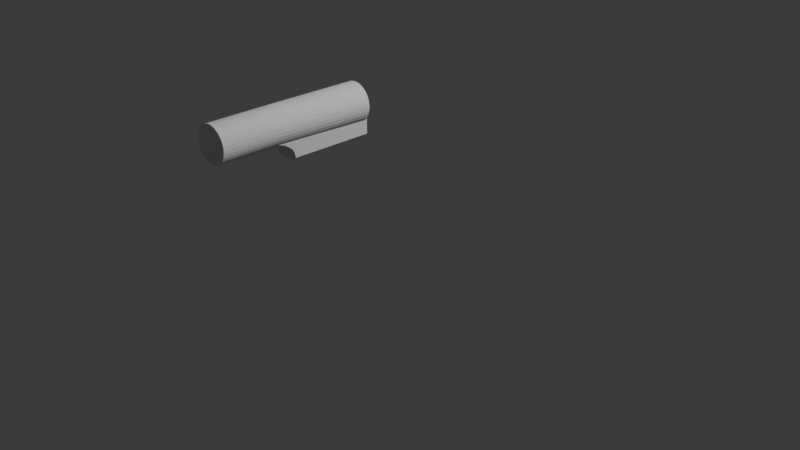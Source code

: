 # Source: Revolver.blend  (saved by Blender 4.1.24; exported with 4.5.12 LTS)
import bpy
from mathutils import Matrix  # noqa: F401  (used for matrix-valued properties, if any)

bpy.ops.wm.read_factory_settings(use_empty=True)
scene = bpy.context.scene
scene.name = 'Scene'

# ---- collections
col_collection = bpy.data.collections.new('Collection'); scene.collection.children.link(col_collection)

# ---- world
world_world = bpy.data.worlds.new('World'); scene.world = world_world
world_world.use_nodes = True; world_world.node_tree.nodes.clear()
_N = world_world.node_tree.nodes; _L = world_world.node_tree.links
n0 = _N.new('ShaderNodeOutputWorld'); n0.name = 'World Output'; n0.location = (300, 300)
n1 = _N.new('ShaderNodeBackground'); n1.name = 'Background'; n1.location = (10, 300)
n1.inputs[0].default_value = (0.05088, 0.05088, 0.05088, 1.0)
_L.new(n1.outputs[0], n0.inputs[0])
n0.is_active_output = True
world_world.color = (0.05088, 0.05088, 0.05088)
world_world.use_sun_shadow = False
world_world.sun_shadow_jitter_overblur = 0.0

# ---- cameras
cam_camera = bpy.data.cameras.new('Camera')
cam_camera.clip_end = 100.0
cam_camera.ortho_scale = 7.314

# ---- lights
light_light = bpy.data.lights.new('Light', 'POINT')
light_light.transmission_factor = 0.0
light_light.energy = 1000.0
light_light.shadow_soft_size = 0.1
light_light.shadow_maximum_resolution = 0.006
light_light.use_absolute_resolution = True

# ---- meshes
me_cylinder = bpy.data.meshes.new('Cylinder')
me_cylinder.from_pydata([(0.0, 1.0, -2.248), (0.0, 1.0, 1.0), (0.1951, 0.9808, -2.248), (0.1951, 0.9808, 1.0), (0.3827, 0.9239, -2.248), (0.3827, 0.9239, 1.0), (0.5556, 0.8315, -2.248), (0.5556, 0.8315, 1.0), (0.7071, 0.7071, -2.248), (0.7071, 0.7071, 1.0), (0.8315, 0.5556, -2.248), (0.8315, 0.5556, 1.0), (0.9239, 0.3827, -2.248), (0.9239, 0.3827, 1.0), (0.9808, 0.1951, -2.248), (0.9808, 0.1951, 1.0), (1.0, -5.455e-08, -2.248), (1.0, 0.0, 1.0), (0.9808, -0.1951, -2.248), (0.9808, -0.1951, 1.0), (0.9239, -0.3827, -2.248), (0.9239, -0.3827, 1.0), (0.8315, -0.5556, -2.248), (0.8315, -0.5556, 1.0), (0.7071, -0.7071, -2.248), (0.7071, -0.7071, 1.0), (0.5556, -0.8315, -2.248), (0.5556, -0.8315, 1.0), (0.3827, -0.9239, -2.248), (0.3827, -0.9239, 1.0), (0.1951, -0.9808, -2.248), (0.1951, -0.9808, 1.0), (0.0, -1.0, -2.248), (0.0, -1.0, 1.0), (-0.1951, -0.9808, -2.248), (-0.1951, -0.9808, 1.0), (-0.3827, -0.9239, -2.248), (-0.3827, -0.9239, 1.0), (-0.5556, -0.8315, -2.248), (-0.5556, -0.8315, 1.0), (-0.7071, -0.7071, -2.248), (-0.7071, -0.7071, 1.0), (-0.8315, -0.5556, -2.248), (-0.8315, -0.5556, 1.0), (-0.9239, -0.3827, -2.248), (-0.9239, -0.3827, 1.0), (-0.9808, -0.1951, -2.248), (-0.9808, -0.1951, 1.0), (-1.0, -5.455e-08, -2.248), (-1.0, 0.0, 1.0), (-0.9808, 0.1951, -2.248), (-0.9808, 0.1951, 1.0), (-0.9239, 0.3827, -2.248), (-0.9239, 0.3827, 1.0), (-0.8315, 0.5556, -2.248), (-0.8315, 0.5556, 1.0), (-0.7071, 0.7071, -2.248), (-0.7071, 0.7071, 1.0), (-0.5556, 0.8315, -2.248), (-0.5556, 0.8315, 1.0), (-0.3827, 0.9239, -2.248), (-0.3827, 0.9239, 1.0), (-0.1951, 0.9808, -2.248), (-0.1951, 0.9808, 1.0), (-4.015e-10, 0.9592, -7.644), (0.204, 0.9388, -7.644), (0.4002, 0.8784, -7.644), (0.581, 0.7805, -7.644), (0.7395, 0.6486, -7.644), (0.8696, 0.4879, -7.644), (0.9662, 0.3046, -7.644), (1.026, 0.1057, -7.644), (1.046, -0.1012, -7.644), (1.026, -0.308, -7.644), (0.9662, -0.507, -7.644), (0.8696, -0.6903, -7.644), (0.7395, -0.851, -7.644), (0.581, -0.9828, -7.644), (0.4002, -1.081, -7.644), (0.204, -1.141, -7.644), (-4.015e-10, -1.162, -7.644), (-0.204, -1.141, -7.644), (-0.4002, -1.081, -7.644), (-0.581, -0.9828, -7.644), (-0.7395, -0.851, -7.644), (-0.8696, -0.6903, -7.644), (-0.9662, -0.507, -7.644), (-1.026, -0.308, -7.644), (-1.046, -0.1012, -7.644), (-1.026, 0.1057, -7.644), (-0.9662, 0.3046, -7.644), (-0.8696, 0.4879, -7.644), (-0.7395, 0.6486, -7.644), (-0.581, 0.7805, -7.644), (-0.4002, 0.8784, -7.644), (-0.204, 0.9388, -7.644), (0.7071, -0.8146, -2.585), (0.5556, -0.9389, -2.585), (0.3827, -1.031, -2.585), (0.1951, -1.088, -2.585), (2.496e-18, -1.107, -2.585), (-0.1951, -1.088, -2.585), (-0.3827, -1.031, -2.585), (-0.5556, -0.9389, -2.585), (-0.7071, -0.8146, -2.585), (0.7071, -0.9934, -2.861), (0.5556, -1.118, -2.861), (0.3827, -1.21, -2.861), (0.1951, -1.267, -2.861), (-3.721e-17, -1.286, -2.861), (-0.1951, -1.267, -2.861), (-0.3827, -1.21, -2.861), (-0.5556, -1.118, -2.861), (-0.7071, -0.9934, -2.861), (0.7071, -1.153, -3.053), (0.5556, -1.278, -3.053), (0.3827, -1.37, -3.053), (0.1951, -1.427, -3.053), (-7.274e-17, -1.446, -3.053), (-0.1951, -1.427, -3.053), (-0.3827, -1.37, -3.053), (-0.5556, -1.278, -3.053), (-0.7071, -1.153, -3.053), (0.7071, -1.32, -3.15), (0.5556, -1.444, -3.15), (0.3827, -1.536, -3.15), (0.1951, -1.593, -3.15), (-1.097e-16, -1.613, -3.15), (-0.1951, -1.593, -3.15), (-0.3827, -1.536, -3.15), (-0.5556, -1.444, -3.15), (-0.7071, -1.32, -3.15), (0.7071, -1.458, -3.2), (0.5556, -1.582, -3.2), (0.3827, -1.675, -3.2), (0.1951, -1.731, -3.2), (-1.403e-16, -1.751, -3.2), (-0.1951, -1.731, -3.2), (-0.3827, -1.675, -3.2), (-0.5556, -1.582, -3.2), (-0.7071, -1.458, -3.2), (0.7071, -1.633, -3.228), (0.5556, -1.758, -3.228), (0.3827, -1.85, -3.228), (0.1951, -1.907, -3.228), (-1.793e-16, -1.926, -3.228), (-0.1951, -1.907, -3.228), (-0.3827, -1.85, -3.228), (-0.5556, -1.758, -3.228), (-0.7071, -1.633, -3.228), (0.7071, -0.7071, -7.757), (-0.7071, -0.7071, -7.757), (0.7071, -0.8146, -7.757), (-0.7071, -0.8146, -7.757), (0.7071, -0.9934, -7.757), (-0.7071, -0.9934, -7.757), (0.7071, -1.153, -7.757), (-0.7071, -1.153, -7.757), (0.7071, -1.32, -7.757), (-0.7071, -1.32, -7.757), (0.7071, -1.458, -7.757), (-0.7071, -1.458, -7.757), (0.7071, -1.633, -7.757), (0.5556, -1.758, -7.757), (0.3827, -1.85, -7.757), (0.1951, -1.907, -7.757), (0.0, -1.926, -7.757), (-0.1951, -1.907, -7.757), (-0.3827, -1.85, -7.757), (-0.5556, -1.758, -7.757), (-0.7071, -1.633, -7.757)], [], [(0, 1, 3, 2), (2, 3, 5, 4), (4, 5, 7, 6), (6, 7, 9, 8), (8, 9, 11, 10), (10, 11, 13, 12), (12, 13, 15, 14), (14, 15, 17, 16), (16, 17, 19, 18), (18, 19, 21, 20), (20, 21, 23, 22), (22, 23, 25, 24), (24, 25, 27, 26), (26, 27, 29, 28), (28, 29, 31, 30), (30, 31, 33, 32), (32, 33, 35, 34), (34, 35, 37, 36), (36, 37, 39, 38), (38, 39, 41, 40), (40, 41, 43, 42), (42, 43, 45, 44), (44, 45, 47, 46), (46, 47, 49, 48), (48, 49, 51, 50), (50, 51, 53, 52), (52, 53, 55, 54), (54, 55, 57, 56), (56, 57, 59, 58), (58, 59, 61, 60), (3, 1, 63, 61, 59, 57, 55, 53, 51, 49, 47, 45, 43, 41, 39, 37, 35, 33, 31, 29, 27, 25, 23, 21, 19, 17, 15, 13, 11, 9, 7, 5), (60, 61, 63, 62), (62, 63, 1, 0), (26, 28, 78, 77), (64, 65, 66, 67, 68, 69, 70, 71, 72, 73, 74, 75, 76, 77, 78, 79, 80, 81, 82, 83, 84, 85, 86, 87, 88, 89, 90, 91, 92, 93, 94, 95), (0, 2, 65, 64), (44, 46, 87, 86), (62, 0, 64, 95), (18, 20, 74, 73), (36, 38, 83, 82), (54, 56, 92, 91), (10, 12, 70, 69), (28, 30, 79, 78), (46, 48, 88, 87), (2, 4, 66, 65), (20, 22, 75, 74), (38, 40, 84, 83), (56, 58, 93, 92), (12, 14, 71, 70), (30, 32, 80, 79), (48, 50, 89, 88), (4, 6, 67, 66), (22, 24, 76, 75), (40, 42, 85, 84), (58, 60, 94, 93), (14, 16, 72, 71), (32, 34, 81, 80), (50, 52, 90, 89), (6, 8, 68, 67), (24, 26, 77, 76), (42, 44, 86, 85), (60, 62, 95, 94), (16, 18, 73, 72), (34, 36, 82, 81), (52, 54, 91, 90), (8, 10, 69, 68), (40, 38, 103, 104), (30, 28, 98, 99), (36, 34, 101, 102), (26, 24, 96, 97), (32, 30, 99, 100), (38, 36, 102, 103), (28, 26, 97, 98), (34, 32, 100, 101), (103, 102, 111, 112), (101, 100, 109, 110), (99, 98, 107, 108), (97, 96, 105, 106), (104, 103, 112, 113), (102, 101, 110, 111), (100, 99, 108, 109), (98, 97, 106, 107), (109, 108, 117, 118), (107, 106, 115, 116), (112, 111, 120, 121), (110, 109, 118, 119), (108, 107, 116, 117), (106, 105, 114, 115), (113, 112, 121, 122), (111, 110, 119, 120), (121, 120, 129, 130), (119, 118, 127, 128), (117, 116, 125, 126), (115, 114, 123, 124), (122, 121, 130, 131), (120, 119, 128, 129), (118, 117, 126, 127), (116, 115, 124, 125), (126, 125, 134, 135), (124, 123, 132, 133), (131, 130, 139, 140), (129, 128, 137, 138), (127, 126, 135, 136), (125, 124, 133, 134), (130, 129, 138, 139), (128, 127, 136, 137), (140, 139, 148, 149), (138, 137, 146, 147), (136, 135, 144, 145), (134, 133, 142, 143), (139, 138, 147, 148), (137, 136, 145, 146), (135, 134, 143, 144), (133, 132, 141, 142), (147, 146, 167, 168), (105, 96, 152, 154), (40, 104, 153, 151), (148, 147, 168, 169), (149, 148, 169, 170), (104, 113, 155, 153), (142, 141, 162, 163), (132, 123, 158, 160), (114, 105, 154, 156), (143, 142, 163, 164), (141, 132, 160, 162), (140, 149, 170, 161), (113, 122, 157, 155), (144, 143, 164, 165), (123, 114, 156, 158), (145, 144, 165, 166), (96, 24, 150, 152), (131, 140, 161, 159), (146, 145, 166, 167), (122, 131, 159, 157)])
_uv = me_cylinder.uv_layers.new(name='UVMap')
_uv.uv.foreach_set('vector', [1.0, 0.5, 1.0, 1.0, 0.9688, 1.0, 0.9688, 0.5, 0.9688, 0.5, 0.9688, 1.0, 0.9375, 1.0, 0.9375, 0.5, 0.9375, 0.5, 0.9375, 1.0, 0.9062, 1.0, 0.9062, 0.5, 0.9062, 0.5, 0.9062, 1.0, 0.875, 1.0, 0.875, 0.5, 0.875, 0.5, 0.875, 1.0, 0.8438, 1.0, 0.8438, 0.5, 0.8438, 0.5, 0.8438, 1.0, 0.8125, 1.0, 0.8125, 0.5, 0.8125, 0.5, 0.8125, 1.0, 0.7812, 1.0, 0.7812, 0.5, 0.7812, 0.5, 0.7812, 1.0, 0.75, 1.0, 0.75, 0.5, 0.75, 0.5, 0.75, 1.0, 0.7188, 1.0, 0.7188, 0.5, 0.7188, 0.5, 0.7188, 1.0, 0.6875, 1.0, 0.6875, 0.5, 0.6875, 0.5, 0.6875, 1.0, 0.6562, 1.0, 0.6562, 0.5, 0.6562, 0.5, 0.6562, 1.0, 0.625, 1.0, 0.625, 0.5, 0.625, 0.5, 0.625, 1.0, 0.5938, 1.0, 0.5938, 0.5, 0.5938, 0.5, 0.5938, 1.0, 0.5625, 1.0, 0.5625, 0.5, 0.5625, 0.5, 0.5625, 1.0, 0.5312, 1.0, 0.5312, 0.5, 0.5312, 0.5, 0.5312, 1.0, 0.5, 1.0, 0.5, 0.5, 0.5, 0.5, 0.5, 1.0, 0.4688, 1.0, 0.4688, 0.5, 0.4688, 0.5, 0.4688, 1.0, 0.4375, 1.0, 0.4375, 0.5, 0.4375, 0.5, 0.4375, 1.0, 0.4062, 1.0, 0.4062, 0.5, 0.4062, 0.5, 0.4062, 1.0, 0.375, 1.0, 0.375, 0.5, 0.375, 0.5, 0.375, 1.0, 0.3438, 1.0, 0.3438, 0.5, 0.3438, 0.5, 0.3438, 1.0, 0.3125, 1.0, 0.3125, 0.5, 0.3125, 0.5, 0.3125, 1.0, 0.2812, 1.0, 0.2812, 0.5, 0.2812, 0.5, 0.2812, 1.0, 0.25, 1.0, 0.25, 0.5, 0.25, 0.5, 0.25, 1.0, 0.2188, 1.0, 0.2188, 0.5, 0.2188, 0.5, 0.2188, 1.0, 0.1875, 1.0, 0.1875, 0.5, 0.1875, 0.5, 0.1875, 1.0, 0.1562, 1.0, 0.1562, 0.5, 0.1562, 0.5, 0.1562, 1.0, 0.125, 1.0, 0.125, 0.5, 0.125, 0.5, 0.125, 1.0, 0.09375, 1.0, 0.09375, 0.5, 0.09375, 0.5, 0.09375, 1.0, 0.0625, 1.0, 0.0625, 0.5, 0.2968, 0.4854, 0.25, 0.49, 0.2032, 0.4854, 0.1582, 0.4717, 0.1167, 0.4496, 0.08029, 0.4197, 0.05045, 0.3833, 0.02827, 0.3418, 0.01461, 0.2968, 0.01, 0.25, 0.01461, 0.2032, 0.02827, 0.1582, 0.05045, 0.1167, 0.08029, 0.08029, 0.1167, 0.05045, 0.1582, 0.02827, 0.2032, 0.01461, 0.25, 0.01, 0.2968, 0.01461, 0.3418, 0.02827, 0.3833, 0.05045, 0.4197, 0.08029, 0.4496, 0.1167, 0.4717, 0.1582, 0.4854, 0.2032, 0.49, 0.25, 0.4854, 0.2968, 0.4717, 0.3418, 0.4496, 0.3833, 0.4197, 0.4197, 0.3833, 0.4496, 0.3418, 0.4717, 0.0625, 0.5, 0.0625, 1.0, 0.03125, 1.0, 0.03125, 0.5, 0.03125, 0.5, 0.03125, 1.0, 0.0, 1.0, 0.0, 0.5, 0.5938, 0.5, 0.5625, 0.5, 0.5625, 0.5, 0.5938, 0.5, 0.75, 0.49, 0.7968, 0.4854, 0.8418, 0.4717, 0.8833, 0.4496, 0.9197, 0.4197, 0.9496, 0.3833, 0.9717, 0.3418, 0.9854, 0.2968, 0.99, 0.25, 0.9854, 0.2032, 0.9717, 0.1582, 0.9496, 0.1167, 0.9197, 0.08029, 0.8833, 0.05045, 0.8418, 0.02827, 0.7968, 0.01461, 0.75, 0.01, 0.7032, 0.01461, 0.6582, 0.02827, 0.6167, 0.05045, 0.5803, 0.08029, 0.5504, 0.1167, 0.5283, 0.1582, 0.5146, 0.2032, 0.51, 0.25, 0.5146, 0.2968, 0.5283, 0.3418, 0.5504, 0.3833, 0.5803, 0.4197, 0.6167, 0.4496, 0.6582, 0.4717, 0.7032, 0.4854, 1.0, 0.5, 0.9688, 0.5, 0.9688, 0.5, 1.0, 0.5, 0.3125, 0.5, 0.2812, 0.5, 0.2812, 0.5, 0.3125, 0.5, 0.03125, 0.5, 0.0, 0.5, 0.0, 0.5, 0.03125, 0.5, 0.7188, 0.5, 0.6875, 0.5, 0.6875, 0.5, 0.7188, 0.5, 0.4375, 0.5, 0.4062, 0.5, 0.4062, 0.5, 0.4375, 0.5, 0.1562, 0.5, 0.125, 0.5, 0.125, 0.5, 0.1562, 0.5, 0.8438, 0.5, 0.8125, 0.5, 0.8125, 0.5, 0.8438, 0.5, 0.5625, 0.5, 0.5312, 0.5, 0.5312, 0.5, 0.5625, 0.5, 0.2812, 0.5, 0.25, 0.5, 0.25, 0.5, 0.2812, 0.5, 0.9688, 0.5, 0.9375, 0.5, 0.9375, 0.5, 0.9688, 0.5, 0.6875, 0.5, 0.6562, 0.5, 0.6562, 0.5, 0.6875, 0.5, 0.4062, 0.5, 0.375, 0.5, 0.375, 0.5, 0.4062, 0.5, 0.125, 0.5, 0.09375, 0.5, 0.09375, 0.5, 0.125, 0.5, 0.8125, 0.5, 0.7812, 0.5, 0.7812, 0.5, 0.8125, 0.5, 0.5312, 0.5, 0.5, 0.5, 0.5, 0.5, 0.5312, 0.5, 0.25, 0.5, 0.2188, 0.5, 0.2188, 0.5, 0.25, 0.5, 0.9375, 0.5, 0.9062, 0.5, 0.9062, 0.5, 0.9375, 0.5, 0.6562, 0.5, 0.625, 0.5, 0.625, 0.5, 0.6562, 0.5, 0.375, 0.5, 0.3438, 0.5, 0.3438, 0.5, 0.375, 0.5, 0.09375, 0.5, 0.0625, 0.5, 0.0625, 0.5, 0.09375, 0.5, 0.7812, 0.5, 0.75, 0.5, 0.75, 0.5, 0.7812, 0.5, 0.5, 0.5, 0.4688, 0.5, 0.4688, 0.5, 0.5, 0.5, 0.2188, 0.5, 0.1875, 0.5, 0.1875, 0.5, 0.2188, 0.5, 0.9062, 0.5, 0.875, 0.5, 0.875, 0.5, 0.9062, 0.5, 0.625, 0.5, 0.5938, 0.5, 0.5938, 0.5, 0.625, 0.5, 0.3438, 0.5, 0.3125, 0.5, 0.3125, 0.5, 0.3438, 0.5, 0.0625, 0.5, 0.03125, 0.5, 0.03125, 0.5, 0.0625, 0.5, 0.75, 0.5, 0.7188, 0.5, 0.7188, 0.5, 0.75, 0.5, 0.4688, 0.5, 0.4375, 0.5, 0.4375, 0.5, 0.4688, 0.5, 0.1875, 0.5, 0.1562, 0.5, 0.1562, 0.5, 0.1875, 0.5, 0.875, 0.5, 0.8438, 0.5, 0.8438, 0.5, 0.875, 0.5, 0.375, 0.5, 0.4062, 0.5, 0.4062, 0.5, 0.375, 0.5, 0.5312, 0.5, 0.5625, 0.5, 0.5625, 0.5, 0.5312, 0.5, 0.4375, 0.5, 0.4688, 0.5, 0.4688, 0.5, 0.4375, 0.5, 0.5938, 0.5, 0.625, 0.5, 0.625, 0.5, 0.5938, 0.5, 0.5, 0.5, 0.5312, 0.5, 0.5312, 0.5, 0.5, 0.5, 0.4062, 0.5, 0.4375, 0.5, 0.4375, 0.5, 0.4062, 0.5, 0.5625, 0.5, 0.5938, 0.5, 0.5938, 0.5, 0.5625, 0.5, 0.4688, 0.5, 0.5, 0.5, 0.5, 0.5, 0.4688, 0.5, 0.4062, 0.5, 0.4375, 0.5, 0.4375, 0.5, 0.4062, 0.5, 0.4688, 0.5, 0.5, 0.5, 0.5, 0.5, 0.4688, 0.5, 0.5312, 0.5, 0.5625, 0.5, 0.5625, 0.5, 0.5312, 0.5, 0.5938, 0.5, 0.625, 0.5, 0.625, 0.5, 0.5938, 0.5, 0.375, 0.5, 0.4062, 0.5, 0.4062, 0.5, 0.375, 0.5, 0.4375, 0.5, 0.4688, 0.5, 0.4688, 0.5, 0.4375, 0.5, 0.5, 0.5, 0.5312, 0.5, 0.5312, 0.5, 0.5, 0.5, 0.5625, 0.5, 0.5938, 0.5, 0.5938, 0.5, 0.5625, 0.5, 0.5, 0.5, 0.5312, 0.5, 0.5312, 0.5, 0.5, 0.5, 0.5625, 0.5, 0.5938, 0.5, 0.5938, 0.5, 0.5625, 0.5, 0.4062, 0.5, 0.4375, 0.5, 0.4375, 0.5, 0.4062, 0.5, 0.4688, 0.5, 0.5, 0.5, 0.5, 0.5, 0.4688, 0.5, 0.5312, 0.5, 0.5625, 0.5, 0.5625, 0.5, 0.5312, 0.5, 0.5938, 0.5, 0.625, 0.5, 0.625, 0.5, 0.5938, 0.5, 0.375, 0.5, 0.4062, 0.5, 0.4062, 0.5, 0.375, 0.5, 0.4375, 0.5, 0.4688, 0.5, 0.4688, 0.5, 0.4375, 0.5, 0.4062, 0.5, 0.4375, 0.5, 0.4375, 0.5, 0.4062, 0.5, 0.4688, 0.5, 0.5, 0.5, 0.5, 0.5, 0.4688, 0.5, 0.5312, 0.5, 0.5625, 0.5, 0.5625, 0.5, 0.5312, 0.5, 0.5938, 0.5, 0.625, 0.5, 0.625, 0.5, 0.5938, 0.5, 0.375, 0.5, 0.4062, 0.5, 0.4062, 0.5, 0.375, 0.5, 0.4375, 0.5, 0.4688, 0.5, 0.4688, 0.5, 0.4375, 0.5, 0.5, 0.5, 0.5312, 0.5, 0.5312, 0.5, 0.5, 0.5, 0.5625, 0.5, 0.5938, 0.5, 0.5938, 0.5, 0.5625, 0.5, 0.5312, 0.5, 0.5625, 0.5, 0.5625, 0.5, 0.5312, 0.5, 0.5938, 0.5, 0.625, 0.5, 0.625, 0.5, 0.5938, 0.5, 0.375, 0.5, 0.4062, 0.5, 0.4062, 0.5, 0.375, 0.5, 0.4375, 0.5, 0.4688, 0.5, 0.4688, 0.5, 0.4375, 0.5, 0.5, 0.5, 0.5312, 0.5, 0.5312, 0.5, 0.5, 0.5, 0.5625, 0.5, 0.5938, 0.5, 0.5938, 0.5, 0.5625, 0.5, 0.4062, 0.5, 0.4375, 0.5, 0.4375, 0.5, 0.4062, 0.5, 0.4688, 0.5, 0.5, 0.5, 0.5, 0.5, 0.4688, 0.5, 0.375, 0.5, 0.4062, 0.5, 0.4062, 0.5, 0.375, 0.5, 0.4375, 0.5, 0.4688, 0.5, 0.4688, 0.5, 0.4375, 0.5, 0.5, 0.5, 0.5312, 0.5, 0.5312, 0.5, 0.5, 0.5, 0.5625, 0.5, 0.5938, 0.5, 0.5938, 0.5, 0.5625, 0.5, 0.4062, 0.5, 0.4375, 0.5, 0.4375, 0.5, 0.4062, 0.5, 0.4688, 0.5, 0.5, 0.5, 0.5, 0.5, 0.4688, 0.5, 0.5312, 0.5, 0.5625, 0.5, 0.5625, 0.5, 0.5312, 0.5, 0.5938, 0.5, 0.625, 0.5, 0.625, 0.5, 0.5938, 0.5, 0.4375, 0.5, 0.4688, 0.5, 0.4688, 0.5, 0.4375, 0.5, 0.625, 0.5, 0.625, 0.5, 0.625, 0.5, 0.625, 0.5, 0.375, 0.5, 0.375, 0.5, 0.375, 0.5, 0.375, 0.5, 0.4062, 0.5, 0.4375, 0.5, 0.4375, 0.5, 0.4062, 0.5, 0.375, 0.5, 0.4062, 0.5, 0.4062, 0.5, 0.375, 0.5, 0.375, 0.5, 0.375, 0.5, 0.375, 0.5, 0.375, 0.5, 0.5938, 0.5, 0.625, 0.5, 0.625, 0.5, 0.5938, 0.5, 0.625, 0.5, 0.625, 0.5, 0.625, 0.5, 0.625, 0.5, 0.625, 0.5, 0.625, 0.5, 0.625, 0.5, 0.625, 0.5, 0.5625, 0.5, 0.5938, 0.5, 0.5938, 0.5, 0.5625, 0.5, 0.625, 0.5, 0.625, 0.5, 0.625, 0.5, 0.625, 0.5, 0.375, 0.5, 0.375, 0.5, 0.375, 0.5, 0.375, 0.5, 0.375, 0.5, 0.375, 0.5, 0.375, 0.5, 0.375, 0.5, 0.5312, 0.5, 0.5625, 0.5, 0.5625, 0.5, 0.5312, 0.5, 0.625, 0.5, 0.625, 0.5, 0.625, 0.5, 0.625, 0.5, 0.5, 0.5, 0.5312, 0.5, 0.5312, 0.5, 0.5, 0.5, 0.625, 0.5, 0.625, 0.5, 0.625, 0.5, 0.625, 0.5, 0.375, 0.5, 0.375, 0.5, 0.375, 0.5, 0.375, 0.5, 0.4688, 0.5, 0.5, 0.5, 0.5, 0.5, 0.4688, 0.5, 0.375, 0.5, 0.375, 0.5, 0.375, 0.5, 0.375, 0.5])
me_cylinder.update()

# ---- objects
ob_light = bpy.data.objects.new('Light', light_light)
ob_camera = bpy.data.objects.new('Camera', cam_camera)
ob_empty = bpy.data.objects.new('Empty', None)
ob_cylinder = bpy.data.objects.new('Cylinder', me_cylinder)

# ---- transforms, parenting, visibility, modifiers, constraints
ob_light.location = (4.076, 1.005, 5.904)
ob_light.rotation_euler = (0.6503, 0.05522, 1.866)
ob_light.lock_rotations_4d = False
ob_light.empty_display_type = 'ARROWS'
ob_light.color = (0.0, 0.0, 0.0, 0.0)
ob_light.lineart.crease_threshold = 0.0
ob_camera.location = (7.359, -6.926, 4.958)
ob_camera.rotation_euler = (1.109, 0.0, 0.8149)
ob_camera.lock_rotations_4d = False
ob_camera.empty_display_type = 'ARROWS'
ob_camera.color = (0.0, 0.0, 0.0, 0.0)
ob_camera.display_type = 'WIRE'
ob_camera.lineart.crease_threshold = 0.0
ob_empty.location = (0.0, 0.0, 0.0)
ob_empty.rotation_euler = (1.571, -0.0, 1.571)
ob_empty.empty_display_type = 'IMAGE'
ob_empty.empty_display_size = 5.0
ob_cylinder.location = (3.139e-16, -1.979, 1.414)
ob_cylinder.rotation_euler = (1.571, -0.0, 0.0)
ob_cylinder.scale = (0.1862, 0.1862, 0.1862)

# ---- collection membership
col_collection.objects.link(ob_light)
col_collection.objects.link(ob_camera)
col_collection.objects.link(ob_empty)
col_collection.objects.link(ob_cylinder)

# ---- scene / render settings (as saved in the file)
scene.camera = ob_camera
scene.frame_start = 1; scene.frame_end = 250; scene.frame_set(0)
scene.render.engine = 'BLENDER_EEVEE_NEXT'
scene.cycles.sampling_pattern = 'TABULATED_SOBOL'
scene.eevee.ray_tracing_options.trace_max_roughness = 0.0
bpy.context.view_layer.update()
